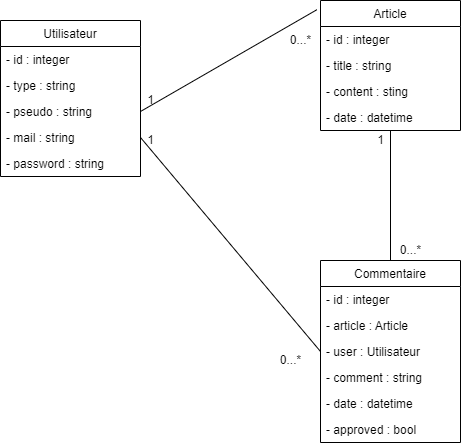

The diagram above was exported from draw.io. Its source (the exported page's mxGraphModel, read from the mxfile embedded in the PNG):
<mxGraphModel dx="1038" dy="489" grid="1" gridSize="10" guides="1" tooltips="1" connect="1" arrows="1" fold="1" page="1" pageScale="1" pageWidth="827" pageHeight="1169" math="0" shadow="0">
  <root>
    <mxCell id="0" />
    <mxCell id="1" parent="0" />
    <mxCell id="nJQugn1BqtVw-C2hyhzH-1" value="Utilisateur" style="swimlane;fontStyle=0;childLayout=stackLayout;horizontal=1;startSize=26;fillColor=none;horizontalStack=0;resizeParent=1;resizeParentMax=0;resizeLast=0;collapsible=1;marginBottom=0;" parent="1" vertex="1">
      <mxGeometry x="80" y="50" width="140" height="156" as="geometry" />
    </mxCell>
    <mxCell id="nJQugn1BqtVw-C2hyhzH-14" value="- id : integer" style="text;strokeColor=none;fillColor=none;align=left;verticalAlign=top;spacingLeft=4;spacingRight=4;overflow=hidden;rotatable=0;points=[[0,0.5],[1,0.5]];portConstraint=eastwest;" parent="nJQugn1BqtVw-C2hyhzH-1" vertex="1">
      <mxGeometry y="26" width="140" height="26" as="geometry" />
    </mxCell>
    <mxCell id="2nm4uINMm9jVLPXJW-Pg-3" value="- type : string" style="text;strokeColor=none;fillColor=none;align=left;verticalAlign=top;spacingLeft=4;spacingRight=4;overflow=hidden;rotatable=0;points=[[0,0.5],[1,0.5]];portConstraint=eastwest;" parent="nJQugn1BqtVw-C2hyhzH-1" vertex="1">
      <mxGeometry y="52" width="140" height="26" as="geometry" />
    </mxCell>
    <mxCell id="nJQugn1BqtVw-C2hyhzH-3" value="- pseudo : string" style="text;strokeColor=none;fillColor=none;align=left;verticalAlign=top;spacingLeft=4;spacingRight=4;overflow=hidden;rotatable=0;points=[[0,0.5],[1,0.5]];portConstraint=eastwest;" parent="nJQugn1BqtVw-C2hyhzH-1" vertex="1">
      <mxGeometry y="78" width="140" height="26" as="geometry" />
    </mxCell>
    <mxCell id="nJQugn1BqtVw-C2hyhzH-13" value="- mail : string" style="text;strokeColor=none;fillColor=none;align=left;verticalAlign=top;spacingLeft=4;spacingRight=4;overflow=hidden;rotatable=0;points=[[0,0.5],[1,0.5]];portConstraint=eastwest;" parent="nJQugn1BqtVw-C2hyhzH-1" vertex="1">
      <mxGeometry y="104" width="140" height="26" as="geometry" />
    </mxCell>
    <mxCell id="wOQqGzf_FFyqQI7Ea5yR-1" value="- password : string" style="text;strokeColor=none;fillColor=none;align=left;verticalAlign=top;spacingLeft=4;spacingRight=4;overflow=hidden;rotatable=0;points=[[0,0.5],[1,0.5]];portConstraint=eastwest;" parent="nJQugn1BqtVw-C2hyhzH-1" vertex="1">
      <mxGeometry y="130" width="140" height="26" as="geometry" />
    </mxCell>
    <mxCell id="nJQugn1BqtVw-C2hyhzH-15" value="Article" style="swimlane;fontStyle=0;childLayout=stackLayout;horizontal=1;startSize=26;fillColor=none;horizontalStack=0;resizeParent=1;resizeParentMax=0;resizeLast=0;collapsible=1;marginBottom=0;" parent="1" vertex="1">
      <mxGeometry x="400" y="30" width="140" height="130" as="geometry" />
    </mxCell>
    <mxCell id="nJQugn1BqtVw-C2hyhzH-16" value="- id : integer" style="text;strokeColor=none;fillColor=none;align=left;verticalAlign=top;spacingLeft=4;spacingRight=4;overflow=hidden;rotatable=0;points=[[0,0.5],[1,0.5]];portConstraint=eastwest;" parent="nJQugn1BqtVw-C2hyhzH-15" vertex="1">
      <mxGeometry y="26" width="140" height="26" as="geometry" />
    </mxCell>
    <mxCell id="XXp0UL02YJAMsZlk4tNB-8" value="- title : string" style="text;strokeColor=none;fillColor=none;align=left;verticalAlign=top;spacingLeft=4;spacingRight=4;overflow=hidden;rotatable=0;points=[[0,0.5],[1,0.5]];portConstraint=eastwest;" parent="nJQugn1BqtVw-C2hyhzH-15" vertex="1">
      <mxGeometry y="52" width="140" height="26" as="geometry" />
    </mxCell>
    <mxCell id="nJQugn1BqtVw-C2hyhzH-18" value="- content : sting" style="text;strokeColor=none;fillColor=none;align=left;verticalAlign=top;spacingLeft=4;spacingRight=4;overflow=hidden;rotatable=0;points=[[0,0.5],[1,0.5]];portConstraint=eastwest;" parent="nJQugn1BqtVw-C2hyhzH-15" vertex="1">
      <mxGeometry y="78" width="140" height="26" as="geometry" />
    </mxCell>
    <mxCell id="nJQugn1BqtVw-C2hyhzH-17" value="- date : datetime" style="text;strokeColor=none;fillColor=none;align=left;verticalAlign=top;spacingLeft=4;spacingRight=4;overflow=hidden;rotatable=0;points=[[0,0.5],[1,0.5]];portConstraint=eastwest;" parent="nJQugn1BqtVw-C2hyhzH-15" vertex="1">
      <mxGeometry y="104" width="140" height="26" as="geometry" />
    </mxCell>
    <mxCell id="nJQugn1BqtVw-C2hyhzH-39" value="1" style="text;html=1;align=center;verticalAlign=middle;resizable=0;points=[];autosize=1;strokeColor=none;" parent="1" vertex="1">
      <mxGeometry x="220" y="120" width="20" height="20" as="geometry" />
    </mxCell>
    <mxCell id="nJQugn1BqtVw-C2hyhzH-40" value="0...*" style="text;html=1;align=center;verticalAlign=middle;resizable=0;points=[];autosize=1;strokeColor=none;" parent="1" vertex="1">
      <mxGeometry x="360" y="60" width="40" height="20" as="geometry" />
    </mxCell>
    <mxCell id="nJQugn1BqtVw-C2hyhzH-41" value="Commentaire" style="swimlane;fontStyle=0;childLayout=stackLayout;horizontal=1;startSize=26;fillColor=none;horizontalStack=0;resizeParent=1;resizeParentMax=0;resizeLast=0;collapsible=1;marginBottom=0;" parent="1" vertex="1">
      <mxGeometry x="400" y="290" width="140" height="182" as="geometry" />
    </mxCell>
    <mxCell id="nJQugn1BqtVw-C2hyhzH-42" value="- id : integer" style="text;strokeColor=none;fillColor=none;align=left;verticalAlign=top;spacingLeft=4;spacingRight=4;overflow=hidden;rotatable=0;points=[[0,0.5],[1,0.5]];portConstraint=eastwest;" parent="nJQugn1BqtVw-C2hyhzH-41" vertex="1">
      <mxGeometry y="26" width="140" height="26" as="geometry" />
    </mxCell>
    <mxCell id="eUUUFgoOjyqIVA4IP6ZM-3" value="- article : Article" style="text;strokeColor=none;fillColor=none;align=left;verticalAlign=top;spacingLeft=4;spacingRight=4;overflow=hidden;rotatable=0;points=[[0,0.5],[1,0.5]];portConstraint=eastwest;" vertex="1" parent="nJQugn1BqtVw-C2hyhzH-41">
      <mxGeometry y="52" width="140" height="26" as="geometry" />
    </mxCell>
    <mxCell id="nJQugn1BqtVw-C2hyhzH-45" value="- user : Utilisateur" style="text;strokeColor=none;fillColor=none;align=left;verticalAlign=top;spacingLeft=4;spacingRight=4;overflow=hidden;rotatable=0;points=[[0,0.5],[1,0.5]];portConstraint=eastwest;" parent="nJQugn1BqtVw-C2hyhzH-41" vertex="1">
      <mxGeometry y="78" width="140" height="26" as="geometry" />
    </mxCell>
    <mxCell id="XXp0UL02YJAMsZlk4tNB-11" value="- comment : string" style="text;strokeColor=none;fillColor=none;align=left;verticalAlign=top;spacingLeft=4;spacingRight=4;overflow=hidden;rotatable=0;points=[[0,0.5],[1,0.5]];portConstraint=eastwest;" parent="nJQugn1BqtVw-C2hyhzH-41" vertex="1">
      <mxGeometry y="104" width="140" height="26" as="geometry" />
    </mxCell>
    <mxCell id="2nm4uINMm9jVLPXJW-Pg-4" value="- date : datetime" style="text;strokeColor=none;fillColor=none;align=left;verticalAlign=top;spacingLeft=4;spacingRight=4;overflow=hidden;rotatable=0;points=[[0,0.5],[1,0.5]];portConstraint=eastwest;" parent="nJQugn1BqtVw-C2hyhzH-41" vertex="1">
      <mxGeometry y="130" width="140" height="26" as="geometry" />
    </mxCell>
    <mxCell id="nJQugn1BqtVw-C2hyhzH-44" value="- approved : bool" style="text;strokeColor=none;fillColor=none;align=left;verticalAlign=top;spacingLeft=4;spacingRight=4;overflow=hidden;rotatable=0;points=[[0,0.5],[1,0.5]];portConstraint=eastwest;" parent="nJQugn1BqtVw-C2hyhzH-41" vertex="1">
      <mxGeometry y="156" width="140" height="26" as="geometry" />
    </mxCell>
    <mxCell id="nJQugn1BqtVw-C2hyhzH-53" value="1" style="text;html=1;align=center;verticalAlign=middle;resizable=0;points=[];autosize=1;strokeColor=none;" parent="1" vertex="1">
      <mxGeometry x="450" y="160" width="20" height="20" as="geometry" />
    </mxCell>
    <mxCell id="nJQugn1BqtVw-C2hyhzH-54" value="0...*" style="text;html=1;align=center;verticalAlign=middle;resizable=0;points=[];autosize=1;strokeColor=none;" parent="1" vertex="1">
      <mxGeometry x="470" y="270" width="40" height="20" as="geometry" />
    </mxCell>
    <mxCell id="nJQugn1BqtVw-C2hyhzH-64" value="" style="endArrow=none;html=1;entryX=-0.026;entryY=0.071;entryDx=0;entryDy=0;exitX=1;exitY=0.5;exitDx=0;exitDy=0;entryPerimeter=0;" parent="1" source="nJQugn1BqtVw-C2hyhzH-3" target="nJQugn1BqtVw-C2hyhzH-15" edge="1">
      <mxGeometry width="50" height="50" relative="1" as="geometry">
        <mxPoint x="250" y="205" as="sourcePoint" />
        <mxPoint x="399.5799999999999" y="113.20000000000005" as="targetPoint" />
      </mxGeometry>
    </mxCell>
    <mxCell id="jvUpE3vlO3hro_Rg59aG-1" value="" style="endArrow=none;html=1;entryX=0.5;entryY=0;entryDx=0;entryDy=0;" parent="1" source="nJQugn1BqtVw-C2hyhzH-17" target="nJQugn1BqtVw-C2hyhzH-41" edge="1">
      <mxGeometry width="50" height="50" relative="1" as="geometry">
        <mxPoint x="472.3800000000001" y="191.20000000000005" as="sourcePoint" />
        <mxPoint x="463" y="290" as="targetPoint" />
      </mxGeometry>
    </mxCell>
    <mxCell id="tYDP3WwcbaOEJ8CTwMl5-25" value="" style="endArrow=none;html=1;entryX=0;entryY=0.5;entryDx=0;entryDy=0;exitX=1;exitY=0.5;exitDx=0;exitDy=0;" parent="1" source="nJQugn1BqtVw-C2hyhzH-13" target="nJQugn1BqtVw-C2hyhzH-45" edge="1">
      <mxGeometry width="50" height="50" relative="1" as="geometry">
        <mxPoint x="210" y="110" as="sourcePoint" />
        <mxPoint x="260" y="60" as="targetPoint" />
      </mxGeometry>
    </mxCell>
    <mxCell id="eUUUFgoOjyqIVA4IP6ZM-1" value="0...*" style="text;html=1;align=center;verticalAlign=middle;resizable=0;points=[];autosize=1;strokeColor=none;" vertex="1" parent="1">
      <mxGeometry x="350" y="380" width="40" height="20" as="geometry" />
    </mxCell>
    <mxCell id="eUUUFgoOjyqIVA4IP6ZM-2" value="1" style="text;html=1;align=center;verticalAlign=middle;resizable=0;points=[];autosize=1;strokeColor=none;" vertex="1" parent="1">
      <mxGeometry x="220" y="160" width="20" height="20" as="geometry" />
    </mxCell>
  </root>
</mxGraphModel>